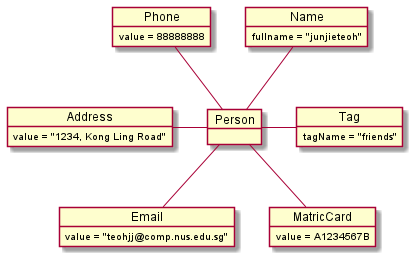

The diagram above was rendered by PlantUML. Its source (embedded in the PNG):
@startuml
'https://plantuml.com/object-diagram

object Person
object Name
object Phone
object Address
object Email
object MatricCard
object Tag

Name : fullname = "junjieteoh"
Phone : value = 88888888
Email : value = "teohjj@comp.nus.edu.sg"
Address : value = "1234, Kong Ling Road"
Tag : tagName = "friends"
MatricCard : value = A1234567B

Person -up- Name
Person -up- Phone
Person -down-  Email
Person -left- Address
Person -down- MatricCard
Person -right- Tag

@enduml